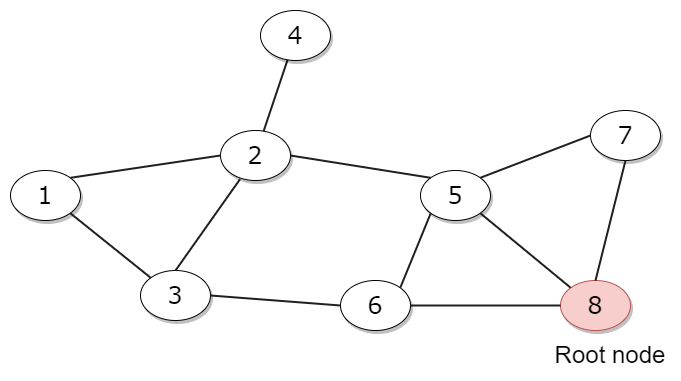

The diagram above was exported from draw.io. Its source (the exported page's mxGraphModel, read from the mxfile embedded in the PNG):
<mxGraphModel dx="1038" dy="543" grid="1" gridSize="10" guides="1" tooltips="1" connect="1" arrows="1" fold="1" page="1" pageScale="1" pageWidth="1100" pageHeight="850" background="none" math="0" shadow="0">
  <root>
    <mxCell id="0" />
    <mxCell id="1" parent="0" />
    <mxCell id="1ea317790d2ca983-14" value="" style="edgeStyle=none;rounded=1;html=1;labelBackgroundColor=none;startArrow=none;startFill=0;startSize=5;endArrow=none;endFill=0;endSize=5;jettySize=auto;orthogonalLoop=1;strokeColor=#1F1F1F;strokeWidth=2;fontFamily=Verdana;fontSize=12" parent="1" source="1ea317790d2ca983-1" target="1ea317790d2ca983-3" edge="1">
      <mxGeometry x="-0.0656" y="-9" relative="1" as="geometry">
        <mxPoint as="offset" />
      </mxGeometry>
    </mxCell>
    <mxCell id="1ea317790d2ca983-1" value="4" style="ellipse;whiteSpace=wrap;html=1;rounded=0;shadow=1;comic=0;labelBackgroundColor=none;strokeWidth=1;fontFamily=Verdana;fontSize=24;align=center;" parent="1" vertex="1">
      <mxGeometry x="470" y="80" width="70" height="50" as="geometry" />
    </mxCell>
    <mxCell id="1ea317790d2ca983-3" value="2" style="ellipse;whiteSpace=wrap;html=1;rounded=0;shadow=1;comic=0;labelBackgroundColor=none;strokeWidth=1;fontFamily=Verdana;fontSize=24;align=center;" parent="1" vertex="1">
      <mxGeometry x="430" y="200" width="70" height="50" as="geometry" />
    </mxCell>
    <mxCell id="0eDsIpyiaxMrUdIWami2-1" value="1" style="ellipse;whiteSpace=wrap;html=1;rounded=0;shadow=1;comic=0;labelBackgroundColor=none;strokeWidth=1;fontFamily=Verdana;fontSize=24;align=center;" vertex="1" parent="1">
      <mxGeometry x="220" y="240" width="70" height="50" as="geometry" />
    </mxCell>
    <mxCell id="0eDsIpyiaxMrUdIWami2-2" value="3" style="ellipse;whiteSpace=wrap;html=1;rounded=0;shadow=1;comic=0;labelBackgroundColor=none;strokeWidth=1;fontFamily=Verdana;fontSize=24;align=center;" vertex="1" parent="1">
      <mxGeometry x="350" y="340" width="70" height="50" as="geometry" />
    </mxCell>
    <mxCell id="0eDsIpyiaxMrUdIWami2-3" value="5" style="ellipse;whiteSpace=wrap;html=1;rounded=0;shadow=1;comic=0;labelBackgroundColor=none;strokeWidth=1;fontFamily=Verdana;fontSize=24;align=center;" vertex="1" parent="1">
      <mxGeometry x="630" y="240" width="70" height="50" as="geometry" />
    </mxCell>
    <mxCell id="0eDsIpyiaxMrUdIWami2-4" value="7" style="ellipse;whiteSpace=wrap;html=1;rounded=0;shadow=1;comic=0;labelBackgroundColor=none;strokeWidth=1;fontFamily=Verdana;fontSize=24;align=center;" vertex="1" parent="1">
      <mxGeometry x="800" y="180" width="70" height="50" as="geometry" />
    </mxCell>
    <mxCell id="0eDsIpyiaxMrUdIWami2-5" value="6" style="ellipse;whiteSpace=wrap;html=1;rounded=0;shadow=1;comic=0;labelBackgroundColor=none;strokeWidth=1;fontFamily=Verdana;fontSize=24;align=center;" vertex="1" parent="1">
      <mxGeometry x="550" y="350" width="70" height="50" as="geometry" />
    </mxCell>
    <mxCell id="0eDsIpyiaxMrUdIWami2-6" value="8" style="ellipse;whiteSpace=wrap;html=1;rounded=0;shadow=1;comic=0;labelBackgroundColor=none;strokeWidth=1;fontFamily=Verdana;fontSize=24;align=center;fillColor=#f8cecc;strokeColor=#b85450;" vertex="1" parent="1">
      <mxGeometry x="770" y="350" width="70" height="50" as="geometry" />
    </mxCell>
    <mxCell id="0eDsIpyiaxMrUdIWami2-7" value="" style="edgeStyle=none;rounded=1;html=1;labelBackgroundColor=none;startArrow=none;startFill=0;startSize=5;endArrow=none;endFill=0;endSize=5;jettySize=auto;orthogonalLoop=1;strokeColor=#1F1F1F;strokeWidth=2;fontFamily=Verdana;fontSize=12;exitX=1;exitY=0;exitDx=0;exitDy=0;entryX=0;entryY=0.5;entryDx=0;entryDy=0;" edge="1" parent="1" source="0eDsIpyiaxMrUdIWami2-1" target="1ea317790d2ca983-3">
      <mxGeometry x="-0.0656" y="-9" relative="1" as="geometry">
        <mxPoint x="509.03589155639906" y="139.63436096269925" as="sourcePoint" />
        <mxPoint x="390" y="250" as="targetPoint" />
        <mxPoint as="offset" />
      </mxGeometry>
    </mxCell>
    <mxCell id="0eDsIpyiaxMrUdIWami2-8" value="" style="edgeStyle=none;rounded=1;html=1;labelBackgroundColor=none;startArrow=none;startFill=0;startSize=5;endArrow=none;endFill=0;endSize=5;jettySize=auto;orthogonalLoop=1;strokeColor=#1F1F1F;strokeWidth=2;fontFamily=Verdana;fontSize=12;exitX=1;exitY=1;exitDx=0;exitDy=0;entryX=0;entryY=0;entryDx=0;entryDy=0;" edge="1" parent="1" source="0eDsIpyiaxMrUdIWami2-1" target="0eDsIpyiaxMrUdIWami2-2">
      <mxGeometry x="-0.0656" y="-9" relative="1" as="geometry">
        <mxPoint x="519.0358915563991" y="149.63436096269925" as="sourcePoint" />
        <mxPoint x="501.15267234692806" y="220.38931061228777" as="targetPoint" />
        <mxPoint as="offset" />
      </mxGeometry>
    </mxCell>
    <mxCell id="0eDsIpyiaxMrUdIWami2-9" value="" style="edgeStyle=none;rounded=1;html=1;labelBackgroundColor=none;startArrow=none;startFill=0;startSize=5;endArrow=none;endFill=0;endSize=5;jettySize=auto;orthogonalLoop=1;strokeColor=#1F1F1F;strokeWidth=2;fontFamily=Verdana;fontSize=12;exitX=0.5;exitY=0;exitDx=0;exitDy=0;entryX=0.28;entryY=0.972;entryDx=0;entryDy=0;entryPerimeter=0;" edge="1" parent="1" source="0eDsIpyiaxMrUdIWami2-2" target="1ea317790d2ca983-3">
      <mxGeometry x="-0.0656" y="-9" relative="1" as="geometry">
        <mxPoint x="529.0358915563991" y="159.63436096269925" as="sourcePoint" />
        <mxPoint x="511.15267234692806" y="230.38931061228777" as="targetPoint" />
        <mxPoint as="offset" />
      </mxGeometry>
    </mxCell>
    <mxCell id="0eDsIpyiaxMrUdIWami2-10" value="" style="edgeStyle=none;rounded=1;html=1;labelBackgroundColor=none;startArrow=none;startFill=0;startSize=5;endArrow=none;endFill=0;endSize=5;jettySize=auto;orthogonalLoop=1;strokeColor=#1F1F1F;strokeWidth=2;fontFamily=Verdana;fontSize=12;exitX=0;exitY=0;exitDx=0;exitDy=0;entryX=1;entryY=0.5;entryDx=0;entryDy=0;" edge="1" parent="1" source="0eDsIpyiaxMrUdIWami2-3" target="1ea317790d2ca983-3">
      <mxGeometry x="-0.0656" y="-9" relative="1" as="geometry">
        <mxPoint x="539.0358915563991" y="169.63436096269925" as="sourcePoint" />
        <mxPoint x="521.1526723469281" y="240.38931061228777" as="targetPoint" />
        <mxPoint as="offset" />
      </mxGeometry>
    </mxCell>
    <mxCell id="0eDsIpyiaxMrUdIWami2-11" value="" style="edgeStyle=none;rounded=1;html=1;labelBackgroundColor=none;startArrow=none;startFill=0;startSize=5;endArrow=none;endFill=0;endSize=5;jettySize=auto;orthogonalLoop=1;strokeColor=#1F1F1F;strokeWidth=2;fontFamily=Verdana;fontSize=12;exitX=0;exitY=0.5;exitDx=0;exitDy=0;entryX=1;entryY=0;entryDx=0;entryDy=0;" edge="1" parent="1" source="0eDsIpyiaxMrUdIWami2-4" target="0eDsIpyiaxMrUdIWami2-3">
      <mxGeometry x="-0.0656" y="-9" relative="1" as="geometry">
        <mxPoint x="549.0358915563991" y="179.63436096269925" as="sourcePoint" />
        <mxPoint x="531.1526723469281" y="250.38931061228777" as="targetPoint" />
        <mxPoint as="offset" />
      </mxGeometry>
    </mxCell>
    <mxCell id="0eDsIpyiaxMrUdIWami2-12" value="" style="edgeStyle=none;rounded=1;html=1;labelBackgroundColor=none;startArrow=none;startFill=0;startSize=5;endArrow=none;endFill=0;endSize=5;jettySize=auto;orthogonalLoop=1;strokeColor=#1F1F1F;strokeWidth=2;fontFamily=Verdana;fontSize=12;exitX=1;exitY=0.5;exitDx=0;exitDy=0;entryX=0;entryY=0.5;entryDx=0;entryDy=0;" edge="1" parent="1" source="0eDsIpyiaxMrUdIWami2-2" target="0eDsIpyiaxMrUdIWami2-5">
      <mxGeometry x="-0.0656" y="-9" relative="1" as="geometry">
        <mxPoint x="559.0358915563991" y="189.63436096269925" as="sourcePoint" />
        <mxPoint x="541.1526723469281" y="260.3893106122878" as="targetPoint" />
        <mxPoint as="offset" />
      </mxGeometry>
    </mxCell>
    <mxCell id="0eDsIpyiaxMrUdIWami2-13" value="" style="edgeStyle=none;rounded=1;html=1;labelBackgroundColor=none;startArrow=none;startFill=0;startSize=5;endArrow=none;endFill=0;endSize=5;jettySize=auto;orthogonalLoop=1;strokeColor=#1F1F1F;strokeWidth=2;fontFamily=Verdana;fontSize=12;entryX=1;entryY=0;entryDx=0;entryDy=0;exitX=0;exitY=1;exitDx=0;exitDy=0;" edge="1" parent="1" source="0eDsIpyiaxMrUdIWami2-3" target="0eDsIpyiaxMrUdIWami2-5">
      <mxGeometry x="-0.0656" y="-9" relative="1" as="geometry">
        <mxPoint x="569.0358915563991" y="199.63436096269925" as="sourcePoint" />
        <mxPoint x="551.1526723469281" y="270.3893106122878" as="targetPoint" />
        <mxPoint as="offset" />
      </mxGeometry>
    </mxCell>
    <mxCell id="0eDsIpyiaxMrUdIWami2-14" value="" style="edgeStyle=none;rounded=1;html=1;labelBackgroundColor=none;startArrow=none;startFill=0;startSize=5;endArrow=none;endFill=0;endSize=5;jettySize=auto;orthogonalLoop=1;strokeColor=#1F1F1F;strokeWidth=2;fontFamily=Verdana;fontSize=12;exitX=1;exitY=1;exitDx=0;exitDy=0;entryX=0;entryY=0;entryDx=0;entryDy=0;" edge="1" parent="1" source="0eDsIpyiaxMrUdIWami2-3" target="0eDsIpyiaxMrUdIWami2-6">
      <mxGeometry x="-0.0656" y="-9" relative="1" as="geometry">
        <mxPoint x="579.0358915563991" y="209.63436096269925" as="sourcePoint" />
        <mxPoint x="561.1526723469281" y="280.3893106122878" as="targetPoint" />
        <mxPoint as="offset" />
      </mxGeometry>
    </mxCell>
    <mxCell id="0eDsIpyiaxMrUdIWami2-15" value="" style="edgeStyle=none;rounded=1;html=1;labelBackgroundColor=none;startArrow=none;startFill=0;startSize=5;endArrow=none;endFill=0;endSize=5;jettySize=auto;orthogonalLoop=1;strokeColor=#1F1F1F;strokeWidth=2;fontFamily=Verdana;fontSize=12;entryX=0;entryY=0.5;entryDx=0;entryDy=0;exitX=1;exitY=0.5;exitDx=0;exitDy=0;" edge="1" parent="1" source="0eDsIpyiaxMrUdIWami2-5" target="0eDsIpyiaxMrUdIWami2-6">
      <mxGeometry x="-0.0656" y="-9" relative="1" as="geometry">
        <mxPoint x="589.0358915563991" y="219.63436096269925" as="sourcePoint" />
        <mxPoint x="571.1526723469281" y="290.3893106122878" as="targetPoint" />
        <mxPoint as="offset" />
      </mxGeometry>
    </mxCell>
    <mxCell id="0eDsIpyiaxMrUdIWami2-16" value="" style="edgeStyle=none;rounded=1;html=1;labelBackgroundColor=none;startArrow=none;startFill=0;startSize=5;endArrow=none;endFill=0;endSize=5;jettySize=auto;orthogonalLoop=1;strokeColor=#1F1F1F;strokeWidth=2;fontFamily=Verdana;fontSize=12;exitX=0.5;exitY=1;exitDx=0;exitDy=0;entryX=0.5;entryY=0;entryDx=0;entryDy=0;" edge="1" parent="1" source="0eDsIpyiaxMrUdIWami2-4" target="0eDsIpyiaxMrUdIWami2-6">
      <mxGeometry x="-0.0656" y="-9" relative="1" as="geometry">
        <mxPoint x="599.0358915563991" y="229.63436096269925" as="sourcePoint" />
        <mxPoint x="581.1526723469281" y="300.3893106122878" as="targetPoint" />
        <mxPoint as="offset" />
      </mxGeometry>
    </mxCell>
    <mxCell id="0eDsIpyiaxMrUdIWami2-17" value="Root node" style="text;html=1;strokeColor=none;fillColor=none;align=center;verticalAlign=middle;whiteSpace=wrap;rounded=0;fontSize=24;" vertex="1" parent="1">
      <mxGeometry x="760" y="410" width="120" height="30" as="geometry" />
    </mxCell>
  </root>
</mxGraphModel>